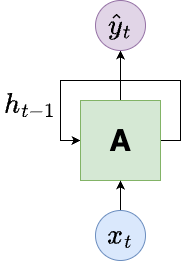

The diagram above was exported from draw.io. Its source (the exported page's mxGraphModel, read from the mxfile embedded in the PNG):
<mxGraphModel dx="1026" dy="692" grid="1" gridSize="10" guides="1" tooltips="1" connect="1" arrows="1" fold="1" page="1" pageScale="1" pageWidth="850" pageHeight="1100" math="1" shadow="0">
  <root>
    <mxCell id="0" />
    <mxCell id="1" parent="0" />
    <mxCell id="tg5G0pBxz-wgwN81ykU--7" style="edgeStyle=orthogonalEdgeStyle;rounded=0;orthogonalLoop=1;jettySize=auto;html=1;exitX=1;exitY=0.5;exitDx=0;exitDy=0;entryX=0;entryY=0.5;entryDx=0;entryDy=0;" parent="1" source="tg5G0pBxz-wgwN81ykU--1" target="tg5G0pBxz-wgwN81ykU--1" edge="1">
      <mxGeometry relative="1" as="geometry">
        <mxPoint x="370" y="330" as="targetPoint" />
        <Array as="points">
          <mxPoint x="480" y="360" />
          <mxPoint x="480" y="300" />
          <mxPoint x="360" y="300" />
          <mxPoint x="360" y="360" />
        </Array>
      </mxGeometry>
    </mxCell>
    <mxCell id="tg5G0pBxz-wgwN81ykU--8" style="edgeStyle=orthogonalEdgeStyle;rounded=0;orthogonalLoop=1;jettySize=auto;html=1;exitX=0.5;exitY=0;exitDx=0;exitDy=0;entryX=0.5;entryY=1;entryDx=0;entryDy=0;" parent="1" source="tg5G0pBxz-wgwN81ykU--1" target="tg5G0pBxz-wgwN81ykU--2" edge="1">
      <mxGeometry relative="1" as="geometry" />
    </mxCell>
    <mxCell id="tg5G0pBxz-wgwN81ykU--1" value="A" style="whiteSpace=wrap;html=1;aspect=fixed;fillColor=#d5e8d4;strokeColor=#82b366;fontSize=30;fontStyle=1" parent="1" vertex="1">
      <mxGeometry x="380" y="320" width="80" height="80" as="geometry" />
    </mxCell>
    <mxCell id="tg5G0pBxz-wgwN81ykU--2" value="&lt;font style=&quot;font-size: 24px;&quot;&gt;$$\hat{y}_t$$&lt;/font&gt;" style="ellipse;whiteSpace=wrap;html=1;aspect=fixed;fillColor=#e1d5e7;strokeColor=#9673a6;" parent="1" vertex="1">
      <mxGeometry x="395" y="220" width="50" height="50" as="geometry" />
    </mxCell>
    <mxCell id="tg5G0pBxz-wgwN81ykU--9" style="edgeStyle=orthogonalEdgeStyle;rounded=0;orthogonalLoop=1;jettySize=auto;html=1;exitX=0.5;exitY=0;exitDx=0;exitDy=0;entryX=0.5;entryY=1;entryDx=0;entryDy=0;" parent="1" source="tg5G0pBxz-wgwN81ykU--3" target="tg5G0pBxz-wgwN81ykU--1" edge="1">
      <mxGeometry relative="1" as="geometry" />
    </mxCell>
    <mxCell id="tg5G0pBxz-wgwN81ykU--3" value="&lt;font style=&quot;font-size: 24px;&quot;&gt;$$x_t$$&lt;/font&gt;" style="ellipse;whiteSpace=wrap;html=1;aspect=fixed;fillColor=#dae8fc;strokeColor=#6c8ebf;" parent="1" vertex="1">
      <mxGeometry x="395" y="430" width="50" height="50" as="geometry" />
    </mxCell>
    <mxCell id="tg5G0pBxz-wgwN81ykU--10" value="&lt;font style=&quot;font-size: 24px;&quot;&gt;$$h_{t-1}$$&lt;/font&gt;" style="text;html=1;align=center;verticalAlign=middle;whiteSpace=wrap;rounded=0;" parent="1" vertex="1">
      <mxGeometry x="300" y="310" width="60" height="30" as="geometry" />
    </mxCell>
  </root>
</mxGraphModel>